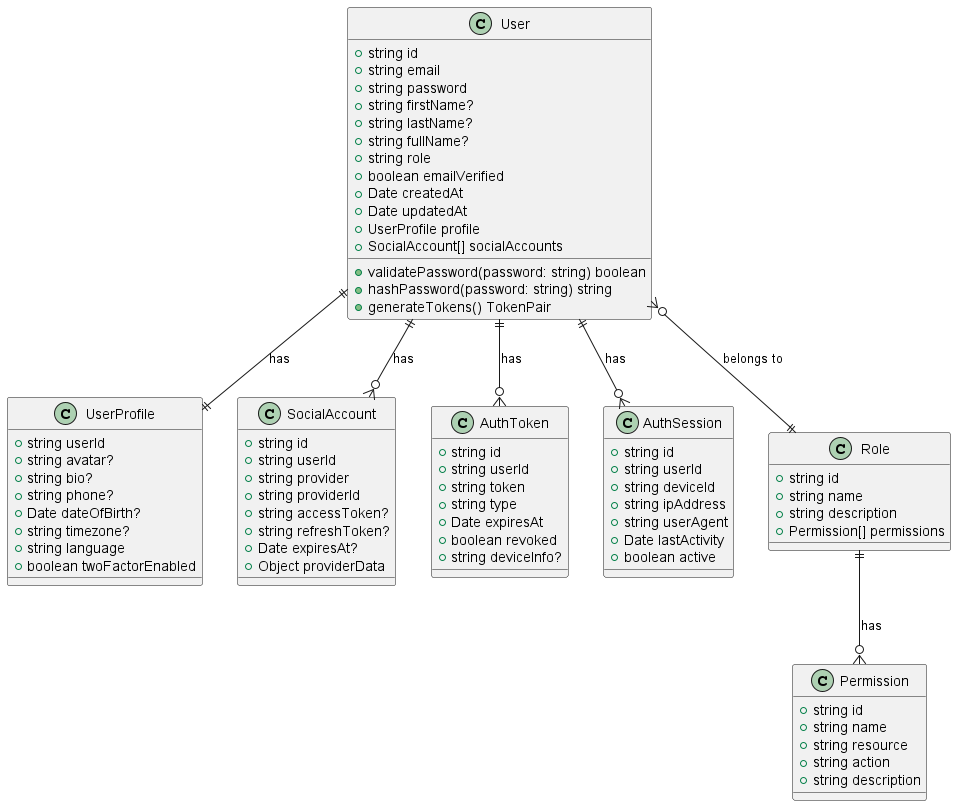

The diagram above was rendered by PlantUML. Its source (embedded in the PNG):
@startuml
'classDiagram'
    class User {
        +string id
        +string email
        +string password
        +string firstName?
        +string lastName?
        +string fullName?
        +string role
        +boolean emailVerified
        +Date createdAt
        +Date updatedAt
        +UserProfile profile
        +SocialAccount[] socialAccounts
        +validatePassword(password: string) boolean
        +hashPassword(password: string) string
        +generateTokens() TokenPair
    }

    class UserProfile {
        +string userId
        +string avatar?
        +string bio?
        +string phone?
        +Date dateOfBirth?
        +string timezone?
        +string language
        +boolean twoFactorEnabled
    }

    class SocialAccount {
        +string id
        +string userId
        +string provider
        +string providerId
        +string accessToken?
        +string refreshToken?
        +Date expiresAt?
        +Object providerData
    }

    class AuthToken {
        +string id
        +string userId
        +string token
        +string type
        +Date expiresAt
        +boolean revoked
        +string deviceInfo?
    }

    class AuthSession {
        +string id
        +string userId
        +string deviceId
        +string ipAddress
        +string userAgent
        +Date lastActivity
        +boolean active
    }

    class Role {
        +string id
        +string name
        +string description
        +Permission[] permissions
    }

    class Permission {
        +string id
        +string name
        +string resource
        +string action
        +string description
    }

    User ||--|| UserProfile : has
    User ||--o{ SocialAccount : has
    User ||--o{ AuthToken : has
    User ||--o{ AuthSession : has
    User }o--|| Role : belongs to
    Role ||--o{ Permission : has
@enduml